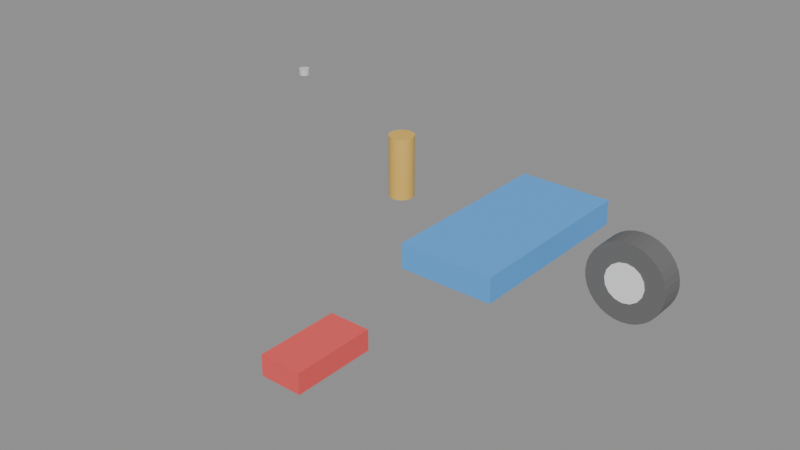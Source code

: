 # Source: car_parts.blend  (saved by Blender 5.0.119; exported with 4.5.12 LTS)
import bpy
from mathutils import Matrix  # noqa: F401  (used for matrix-valued properties, if any)

bpy.ops.wm.read_factory_settings(use_empty=True)
scene = bpy.context.scene
scene.name = 'Scene'

# ---- materials (node trees are filled in below, after node groups)
mat_chassismat = bpy.data.materials.new('ChassisMat')
mat_tiremat = bpy.data.materials.new('TireMat')
mat_rimmat = bpy.data.materials.new('RimMat')
mat_batterymat = bpy.data.materials.new('BatteryMat')
mat_terminalmat = bpy.data.materials.new('TerminalMat')
mat_basketmat = bpy.data.materials.new('BasketMat')

# ---- material node trees
mat_chassismat.use_nodes = True; mat_chassismat.node_tree.nodes.clear()
_N = mat_chassismat.node_tree.nodes; _L = mat_chassismat.node_tree.links
n0 = _N.new('ShaderNodeBsdfPrincipled'); n0.name = 'Principled BSDF'; n0.location = (-200, 100)
n0.inputs[0].default_value = (0.1, 0.4, 0.9, 1.0)
n1 = _N.new('ShaderNodeOutputMaterial'); n1.name = 'Material Output'; n1.location = (200, 100)
_L.new(n0.outputs[0], n1.inputs[0])
n1.is_active_output = True
mat_tiremat.use_nodes = True; mat_tiremat.node_tree.nodes.clear()
_N = mat_tiremat.node_tree.nodes; _L = mat_tiremat.node_tree.links
n0 = _N.new('ShaderNodeBsdfPrincipled'); n0.name = 'Principled BSDF'; n0.location = (-200, 100)
n0.inputs[0].default_value = (0.15, 0.15, 0.15, 1.0)
n1 = _N.new('ShaderNodeOutputMaterial'); n1.name = 'Material Output'; n1.location = (200, 100)
_L.new(n0.outputs[0], n1.inputs[0])
n1.is_active_output = True
mat_rimmat.use_nodes = True; mat_rimmat.node_tree.nodes.clear()
_N = mat_rimmat.node_tree.nodes; _L = mat_rimmat.node_tree.links
n0 = _N.new('ShaderNodeBsdfPrincipled'); n0.name = 'Principled BSDF'; n0.location = (-200, 100)
n0.inputs[0].default_value = (0.9, 0.9, 0.9, 1.0)
n1 = _N.new('ShaderNodeOutputMaterial'); n1.name = 'Material Output'; n1.location = (200, 100)
_L.new(n0.outputs[0], n1.inputs[0])
n1.is_active_output = True
mat_batterymat.use_nodes = True; mat_batterymat.node_tree.nodes.clear()
_N = mat_batterymat.node_tree.nodes; _L = mat_batterymat.node_tree.links
n0 = _N.new('ShaderNodeBsdfPrincipled'); n0.name = 'Principled BSDF'; n0.location = (-200, 100)
n0.inputs[0].default_value = (0.8, 0.5, 0.1, 1.0)
n1 = _N.new('ShaderNodeOutputMaterial'); n1.name = 'Material Output'; n1.location = (200, 100)
_L.new(n0.outputs[0], n1.inputs[0])
n1.is_active_output = True
mat_terminalmat.use_nodes = True; mat_terminalmat.node_tree.nodes.clear()
_N = mat_terminalmat.node_tree.nodes; _L = mat_terminalmat.node_tree.links
n0 = _N.new('ShaderNodeBsdfPrincipled'); n0.name = 'Principled BSDF'; n0.location = (-200, 100)
n0.inputs[0].default_value = (0.7, 0.7, 0.7, 1.0)
n1 = _N.new('ShaderNodeOutputMaterial'); n1.name = 'Material Output'; n1.location = (200, 100)
_L.new(n0.outputs[0], n1.inputs[0])
n1.is_active_output = True
mat_basketmat.use_nodes = True; mat_basketmat.node_tree.nodes.clear()
_N = mat_basketmat.node_tree.nodes; _L = mat_basketmat.node_tree.links
n0 = _N.new('ShaderNodeBsdfPrincipled'); n0.name = 'Principled BSDF'; n0.location = (-200, 100)
n0.inputs[0].default_value = (0.9, 0.1, 0.1, 1.0)
n1 = _N.new('ShaderNodeOutputMaterial'); n1.name = 'Material Output'; n1.location = (200, 100)
_L.new(n0.outputs[0], n1.inputs[0])
n1.is_active_output = True

# ---- meshes
me_cube = bpy.data.meshes.new('Cube')
me_cube.from_pydata([(-0.75, -1.5, -0.2), (-0.75, -1.5, 0.2), (-0.75, 1.5, -0.2), (-0.75, 1.5, 0.2), (0.75, -1.5, -0.2), (0.75, -1.5, 0.2), (0.75, 1.5, -0.2), (0.75, 1.5, 0.2)], [], [(0, 1, 3, 2), (2, 3, 7, 6), (6, 7, 5, 4), (4, 5, 1, 0), (2, 6, 4, 0), (7, 3, 1, 5)])
_uv = me_cube.uv_layers.new(name='UVMap')
_uv.uv.foreach_set('vector', [0.375, 0.0, 0.625, 0.0, 0.625, 0.25, 0.375, 0.25, 0.375, 0.25, 0.625, 0.25, 0.625, 0.5, 0.375, 0.5, 0.375, 0.5, 0.625, 0.5, 0.625, 0.75, 0.375, 0.75, 0.375, 0.75, 0.625, 0.75, 0.625, 1.0, 0.375, 1.0, 0.125, 0.5, 0.375, 0.5, 0.375, 0.75, 0.125, 0.75, 0.625, 0.5, 0.875, 0.5, 0.875, 0.75, 0.625, 0.75])
me_cube.materials.append(mat_chassismat)
me_cube.update()
me_cylinder = bpy.data.meshes.new('Cylinder')
me_cylinder.from_pydata([(2.0, 0.2, 0.6), (2.0, -0.2, 0.6), (2.117, 0.2, 0.5885), (2.117, -0.2, 0.5885), (2.23, 0.2, 0.5543), (2.23, -0.2, 0.5543), (2.333, 0.2, 0.4989), (2.333, -0.2, 0.4989), (2.424, 0.2, 0.4243), (2.424, -0.2, 0.4243), (2.499, 0.2, 0.3333), (2.499, -0.2, 0.3333), (2.554, 0.2, 0.2296), (2.554, -0.2, 0.2296), (2.588, 0.2, 0.1171), (2.588, -0.2, 0.1171), (2.6, 0.2, 7.24e-07), (2.6, -0.2, -7.24e-07), (2.588, 0.2, -0.1171), (2.588, -0.2, -0.1171), (2.554, 0.2, -0.2296), (2.554, -0.2, -0.2296), (2.499, 0.2, -0.3333), (2.499, -0.2, -0.3333), (2.424, 0.2, -0.4243), (2.424, -0.2, -0.4243), (2.333, 0.2, -0.4989), (2.333, -0.2, -0.4989), (2.23, 0.2, -0.5543), (2.23, -0.2, -0.5543), (2.117, 0.2, -0.5885), (2.117, -0.2, -0.5885), (2.0, 0.2, -0.6), (2.0, -0.2, -0.6), (1.883, 0.2, -0.5885), (1.883, -0.2, -0.5885), (1.77, 0.2, -0.5543), (1.77, -0.2, -0.5543), (1.667, 0.2, -0.4989), (1.667, -0.2, -0.4989), (1.576, 0.2, -0.4243), (1.576, -0.2, -0.4243), (1.501, 0.2, -0.3333), (1.501, -0.2, -0.3333), (1.446, 0.2, -0.2296), (1.446, -0.2, -0.2296), (1.412, 0.2, -0.1171), (1.412, -0.2, -0.1171), (1.4, 0.2, 7.24e-07), (1.4, -0.2, -7.24e-07), (1.412, 0.2, 0.1171), (1.412, -0.2, 0.1171), (1.446, 0.2, 0.2296), (1.446, -0.2, 0.2296), (1.501, 0.2, 0.3333), (1.501, -0.2, 0.3333), (1.576, 0.2, 0.4243), (1.576, -0.2, 0.4243), (1.667, 0.2, 0.4989), (1.667, -0.2, 0.4989), (1.77, 0.2, 0.5543), (1.77, -0.2, 0.5543), (1.883, 0.2, 0.5885), (1.883, -0.2, 0.5885)], [], [(0, 1, 3, 2), (2, 3, 5, 4), (4, 5, 7, 6), (6, 7, 9, 8), (8, 9, 11, 10), (10, 11, 13, 12), (12, 13, 15, 14), (14, 15, 17, 16), (16, 17, 19, 18), (18, 19, 21, 20), (20, 21, 23, 22), (22, 23, 25, 24), (24, 25, 27, 26), (26, 27, 29, 28), (28, 29, 31, 30), (30, 31, 33, 32), (32, 33, 35, 34), (34, 35, 37, 36), (36, 37, 39, 38), (38, 39, 41, 40), (40, 41, 43, 42), (42, 43, 45, 44), (44, 45, 47, 46), (46, 47, 49, 48), (48, 49, 51, 50), (50, 51, 53, 52), (52, 53, 55, 54), (54, 55, 57, 56), (56, 57, 59, 58), (58, 59, 61, 60), (3, 1, 63, 61, 59, 57, 55, 53, 51, 49, 47, 45, 43, 41, 39, 37, 35, 33, 31, 29, 27, 25, 23, 21, 19, 17, 15, 13, 11, 9, 7, 5), (60, 61, 63, 62), (62, 63, 1, 0), (0, 2, 4, 6, 8, 10, 12, 14, 16, 18, 20, 22, 24, 26, 28, 30, 32, 34, 36, 38, 40, 42, 44, 46, 48, 50, 52, 54, 56, 58, 60, 62)])
_uv = me_cylinder.uv_layers.new(name='UVMap')
_uv.uv.foreach_set('vector', [1.0, 0.5, 1.0, 1.0, 0.9688, 1.0, 0.9688, 0.5, 0.9688, 0.5, 0.9688, 1.0, 0.9375, 1.0, 0.9375, 0.5, 0.9375, 0.5, 0.9375, 1.0, 0.9062, 1.0, 0.9062, 0.5, 0.9062, 0.5, 0.9062, 1.0, 0.875, 1.0, 0.875, 0.5, 0.875, 0.5, 0.875, 1.0, 0.8438, 1.0, 0.8438, 0.5, 0.8438, 0.5, 0.8438, 1.0, 0.8125, 1.0, 0.8125, 0.5, 0.8125, 0.5, 0.8125, 1.0, 0.7812, 1.0, 0.7812, 0.5, 0.7812, 0.5, 0.7812, 1.0, 0.75, 1.0, 0.75, 0.5, 0.75, 0.5, 0.75, 1.0, 0.7188, 1.0, 0.7188, 0.5, 0.7188, 0.5, 0.7188, 1.0, 0.6875, 1.0, 0.6875, 0.5, 0.6875, 0.5, 0.6875, 1.0, 0.6562, 1.0, 0.6562, 0.5, 0.6562, 0.5, 0.6562, 1.0, 0.625, 1.0, 0.625, 0.5, 0.625, 0.5, 0.625, 1.0, 0.5938, 1.0, 0.5938, 0.5, 0.5938, 0.5, 0.5938, 1.0, 0.5625, 1.0, 0.5625, 0.5, 0.5625, 0.5, 0.5625, 1.0, 0.5312, 1.0, 0.5312, 0.5, 0.5312, 0.5, 0.5312, 1.0, 0.5, 1.0, 0.5, 0.5, 0.5, 0.5, 0.5, 1.0, 0.4688, 1.0, 0.4688, 0.5, 0.4688, 0.5, 0.4688, 1.0, 0.4375, 1.0, 0.4375, 0.5, 0.4375, 0.5, 0.4375, 1.0, 0.4062, 1.0, 0.4062, 0.5, 0.4062, 0.5, 0.4062, 1.0, 0.375, 1.0, 0.375, 0.5, 0.375, 0.5, 0.375, 1.0, 0.3438, 1.0, 0.3438, 0.5, 0.3438, 0.5, 0.3438, 1.0, 0.3125, 1.0, 0.3125, 0.5, 0.3125, 0.5, 0.3125, 1.0, 0.2812, 1.0, 0.2812, 0.5, 0.2812, 0.5, 0.2812, 1.0, 0.25, 1.0, 0.25, 0.5, 0.25, 0.5, 0.25, 1.0, 0.2188, 1.0, 0.2188, 0.5, 0.2188, 0.5, 0.2188, 1.0, 0.1875, 1.0, 0.1875, 0.5, 0.1875, 0.5, 0.1875, 1.0, 0.1562, 1.0, 0.1562, 0.5, 0.1562, 0.5, 0.1562, 1.0, 0.125, 1.0, 0.125, 0.5, 0.125, 0.5, 0.125, 1.0, 0.09375, 1.0, 0.09375, 0.5, 0.09375, 0.5, 0.09375, 1.0, 0.0625, 1.0, 0.0625, 0.5, 0.2968, 0.4854, 0.25, 0.49, 0.2032, 0.4854, 0.1582, 0.4717, 0.1167, 0.4496, 0.08029, 0.4197, 0.05045, 0.3833, 0.02827, 0.3418, 0.01461, 0.2968, 0.01, 0.25, 0.01461, 0.2032, 0.02827, 0.1582, 0.05045, 0.1167, 0.08029, 0.08029, 0.1167, 0.05045, 0.1582, 0.02827, 0.2032, 0.01461, 0.25, 0.01, 0.2968, 0.01461, 0.3418, 0.02827, 0.3833, 0.05045, 0.4197, 0.08029, 0.4496, 0.1167, 0.4717, 0.1582, 0.4854, 0.2032, 0.49, 0.25, 0.4854, 0.2968, 0.4717, 0.3418, 0.4496, 0.3833, 0.4197, 0.4197, 0.3833, 0.4496, 0.3418, 0.4717, 0.0625, 0.5, 0.0625, 1.0, 0.03125, 1.0, 0.03125, 0.5, 0.03125, 0.5, 0.03125, 1.0, 0.0, 1.0, 0.0, 0.5, 0.75, 0.49, 0.7968, 0.4854, 0.8418, 0.4717, 0.8833, 0.4496, 0.9197, 0.4197, 0.9496, 0.3833, 0.9717, 0.3418, 0.9854, 0.2968, 0.99, 0.25, 0.9854, 0.2032, 0.9717, 0.1582, 0.9496, 0.1167, 0.9197, 0.08029, 0.8833, 0.05045, 0.8418, 0.02827, 0.7968, 0.01461, 0.75, 0.01, 0.7032, 0.01461, 0.6582, 0.02827, 0.6167, 0.05045, 0.5803, 0.08029, 0.5504, 0.1167, 0.5283, 0.1582, 0.5146, 0.2032, 0.51, 0.25, 0.5146, 0.2968, 0.5283, 0.3418, 0.5504, 0.3833, 0.5803, 0.4197, 0.6167, 0.4496, 0.6582, 0.4717, 0.7032, 0.4854])
me_cylinder.materials.append(mat_tiremat)
me_cylinder.update()
me_cylinder_001 = bpy.data.meshes.new('Cylinder.001')
me_cylinder_001.from_pydata([(2.0, 0.21, 0.3), (2.0, -0.21, 0.3), (2.115, 0.21, 0.2772), (2.115, -0.21, 0.2772), (2.212, 0.21, 0.2121), (2.212, -0.21, 0.2121), (2.277, 0.21, 0.1148), (2.277, -0.21, 0.1148), (2.3, 0.21, 7.602e-07), (2.3, -0.21, -7.602e-07), (2.277, 0.21, -0.1148), (2.277, -0.21, -0.1148), (2.212, 0.21, -0.2121), (2.212, -0.21, -0.2121), (2.115, 0.21, -0.2772), (2.115, -0.21, -0.2772), (2.0, 0.21, -0.3), (2.0, -0.21, -0.3), (1.885, 0.21, -0.2772), (1.885, -0.21, -0.2772), (1.788, 0.21, -0.2121), (1.788, -0.21, -0.2121), (1.723, 0.21, -0.1148), (1.723, -0.21, -0.1148), (1.7, 0.21, 7.602e-07), (1.7, -0.21, -7.602e-07), (1.723, 0.21, 0.1148), (1.723, -0.21, 0.1148), (1.788, 0.21, 0.2121), (1.788, -0.21, 0.2121), (1.885, 0.21, 0.2772), (1.885, -0.21, 0.2772)], [], [(0, 1, 3, 2), (2, 3, 5, 4), (4, 5, 7, 6), (6, 7, 9, 8), (8, 9, 11, 10), (10, 11, 13, 12), (12, 13, 15, 14), (14, 15, 17, 16), (16, 17, 19, 18), (18, 19, 21, 20), (20, 21, 23, 22), (22, 23, 25, 24), (24, 25, 27, 26), (26, 27, 29, 28), (3, 1, 31, 29, 27, 25, 23, 21, 19, 17, 15, 13, 11, 9, 7, 5), (28, 29, 31, 30), (30, 31, 1, 0), (0, 2, 4, 6, 8, 10, 12, 14, 16, 18, 20, 22, 24, 26, 28, 30)])
_uv = me_cylinder_001.uv_layers.new(name='UVMap')
_uv.uv.foreach_set('vector', [1.0, 0.5, 1.0, 1.0, 0.9375, 1.0, 0.9375, 0.5, 0.9375, 0.5, 0.9375, 1.0, 0.875, 1.0, 0.875, 0.5, 0.875, 0.5, 0.875, 1.0, 0.8125, 1.0, 0.8125, 0.5, 0.8125, 0.5, 0.8125, 1.0, 0.75, 1.0, 0.75, 0.5, 0.75, 0.5, 0.75, 1.0, 0.6875, 1.0, 0.6875, 0.5, 0.6875, 0.5, 0.6875, 1.0, 0.625, 1.0, 0.625, 0.5, 0.625, 0.5, 0.625, 1.0, 0.5625, 1.0, 0.5625, 0.5, 0.5625, 0.5, 0.5625, 1.0, 0.5, 1.0, 0.5, 0.5, 0.5, 0.5, 0.5, 1.0, 0.4375, 1.0, 0.4375, 0.5, 0.4375, 0.5, 0.4375, 1.0, 0.375, 1.0, 0.375, 0.5, 0.375, 0.5, 0.375, 1.0, 0.3125, 1.0, 0.3125, 0.5, 0.3125, 0.5, 0.3125, 1.0, 0.25, 1.0, 0.25, 0.5, 0.25, 0.5, 0.25, 1.0, 0.1875, 1.0, 0.1875, 0.5, 0.1875, 0.5, 0.1875, 1.0, 0.125, 1.0, 0.125, 0.5, 0.3418, 0.4717, 0.25, 0.49, 0.1582, 0.4717, 0.08029, 0.4197, 0.02827, 0.3418, 0.01, 0.25, 0.02827, 0.1582, 0.08029, 0.08029, 0.1582, 0.02827, 0.25, 0.01, 0.3418, 0.02827, 0.4197, 0.08029, 0.4717, 0.1582, 0.49, 0.25, 0.4717, 0.3418, 0.4197, 0.4197, 0.125, 0.5, 0.125, 1.0, 0.0625, 1.0, 0.0625, 0.5, 0.0625, 0.5, 0.0625, 1.0, 0.0, 1.0, 0.0, 0.5, 0.75, 0.49, 0.8418, 0.4717, 0.9197, 0.4197, 0.9717, 0.3418, 0.99, 0.25, 0.9717, 0.1582, 0.9197, 0.08029, 0.8418, 0.02827, 0.75, 0.01, 0.6582, 0.02827, 0.5803, 0.08029, 0.5283, 0.1582, 0.51, 0.25, 0.5283, 0.3418, 0.5803, 0.4197, 0.6582, 0.4717])
me_cylinder_001.materials.append(mat_rimmat)
me_cylinder_001.update()
me_cylinder_002 = bpy.data.meshes.new('Cylinder.002')
me_cylinder_002.from_pydata([(0.0, 0.2, -0.5), (0.0, 0.2, 0.5), (0.03902, 0.1962, -0.5), (0.03902, 0.1962, 0.5), (0.07654, 0.1848, -0.5), (0.07654, 0.1848, 0.5), (0.1111, 0.1663, -0.5), (0.1111, 0.1663, 0.5), (0.1414, 0.1414, -0.5), (0.1414, 0.1414, 0.5), (0.1663, 0.1111, -0.5), (0.1663, 0.1111, 0.5), (0.1848, 0.07654, -0.5), (0.1848, 0.07654, 0.5), (0.1962, 0.03902, -0.5), (0.1962, 0.03902, 0.5), (0.2, 0.0, -0.5), (0.2, 0.0, 0.5), (0.1962, -0.03902, -0.5), (0.1962, -0.03902, 0.5), (0.1848, -0.07654, -0.5), (0.1848, -0.07654, 0.5), (0.1663, -0.1111, -0.5), (0.1663, -0.1111, 0.5), (0.1414, -0.1414, -0.5), (0.1414, -0.1414, 0.5), (0.1111, -0.1663, -0.5), (0.1111, -0.1663, 0.5), (0.07654, -0.1848, -0.5), (0.07654, -0.1848, 0.5), (0.03902, -0.1962, -0.5), (0.03902, -0.1962, 0.5), (0.0, -0.2, -0.5), (0.0, -0.2, 0.5), (-0.03902, -0.1962, -0.5), (-0.03902, -0.1962, 0.5), (-0.07654, -0.1848, -0.5), (-0.07654, -0.1848, 0.5), (-0.1111, -0.1663, -0.5), (-0.1111, -0.1663, 0.5), (-0.1414, -0.1414, -0.5), (-0.1414, -0.1414, 0.5), (-0.1663, -0.1111, -0.5), (-0.1663, -0.1111, 0.5), (-0.1848, -0.07654, -0.5), (-0.1848, -0.07654, 0.5), (-0.1962, -0.03902, -0.5), (-0.1962, -0.03902, 0.5), (-0.2, 0.0, -0.5), (-0.2, 0.0, 0.5), (-0.1962, 0.03902, -0.5), (-0.1962, 0.03902, 0.5), (-0.1848, 0.07654, -0.5), (-0.1848, 0.07654, 0.5), (-0.1663, 0.1111, -0.5), (-0.1663, 0.1111, 0.5), (-0.1414, 0.1414, -0.5), (-0.1414, 0.1414, 0.5), (-0.1111, 0.1663, -0.5), (-0.1111, 0.1663, 0.5), (-0.07654, 0.1848, -0.5), (-0.07654, 0.1848, 0.5), (-0.03902, 0.1962, -0.5), (-0.03902, 0.1962, 0.5)], [], [(0, 1, 3, 2), (2, 3, 5, 4), (4, 5, 7, 6), (6, 7, 9, 8), (8, 9, 11, 10), (10, 11, 13, 12), (12, 13, 15, 14), (14, 15, 17, 16), (16, 17, 19, 18), (18, 19, 21, 20), (20, 21, 23, 22), (22, 23, 25, 24), (24, 25, 27, 26), (26, 27, 29, 28), (28, 29, 31, 30), (30, 31, 33, 32), (32, 33, 35, 34), (34, 35, 37, 36), (36, 37, 39, 38), (38, 39, 41, 40), (40, 41, 43, 42), (42, 43, 45, 44), (44, 45, 47, 46), (46, 47, 49, 48), (48, 49, 51, 50), (50, 51, 53, 52), (52, 53, 55, 54), (54, 55, 57, 56), (56, 57, 59, 58), (58, 59, 61, 60), (3, 1, 63, 61, 59, 57, 55, 53, 51, 49, 47, 45, 43, 41, 39, 37, 35, 33, 31, 29, 27, 25, 23, 21, 19, 17, 15, 13, 11, 9, 7, 5), (60, 61, 63, 62), (62, 63, 1, 0), (0, 2, 4, 6, 8, 10, 12, 14, 16, 18, 20, 22, 24, 26, 28, 30, 32, 34, 36, 38, 40, 42, 44, 46, 48, 50, 52, 54, 56, 58, 60, 62)])
_uv = me_cylinder_002.uv_layers.new(name='UVMap')
_uv.uv.foreach_set('vector', [1.0, 0.5, 1.0, 1.0, 0.9688, 1.0, 0.9688, 0.5, 0.9688, 0.5, 0.9688, 1.0, 0.9375, 1.0, 0.9375, 0.5, 0.9375, 0.5, 0.9375, 1.0, 0.9062, 1.0, 0.9062, 0.5, 0.9062, 0.5, 0.9062, 1.0, 0.875, 1.0, 0.875, 0.5, 0.875, 0.5, 0.875, 1.0, 0.8438, 1.0, 0.8438, 0.5, 0.8438, 0.5, 0.8438, 1.0, 0.8125, 1.0, 0.8125, 0.5, 0.8125, 0.5, 0.8125, 1.0, 0.7812, 1.0, 0.7812, 0.5, 0.7812, 0.5, 0.7812, 1.0, 0.75, 1.0, 0.75, 0.5, 0.75, 0.5, 0.75, 1.0, 0.7188, 1.0, 0.7188, 0.5, 0.7188, 0.5, 0.7188, 1.0, 0.6875, 1.0, 0.6875, 0.5, 0.6875, 0.5, 0.6875, 1.0, 0.6562, 1.0, 0.6562, 0.5, 0.6562, 0.5, 0.6562, 1.0, 0.625, 1.0, 0.625, 0.5, 0.625, 0.5, 0.625, 1.0, 0.5938, 1.0, 0.5938, 0.5, 0.5938, 0.5, 0.5938, 1.0, 0.5625, 1.0, 0.5625, 0.5, 0.5625, 0.5, 0.5625, 1.0, 0.5312, 1.0, 0.5312, 0.5, 0.5312, 0.5, 0.5312, 1.0, 0.5, 1.0, 0.5, 0.5, 0.5, 0.5, 0.5, 1.0, 0.4688, 1.0, 0.4688, 0.5, 0.4688, 0.5, 0.4688, 1.0, 0.4375, 1.0, 0.4375, 0.5, 0.4375, 0.5, 0.4375, 1.0, 0.4062, 1.0, 0.4062, 0.5, 0.4062, 0.5, 0.4062, 1.0, 0.375, 1.0, 0.375, 0.5, 0.375, 0.5, 0.375, 1.0, 0.3438, 1.0, 0.3438, 0.5, 0.3438, 0.5, 0.3438, 1.0, 0.3125, 1.0, 0.3125, 0.5, 0.3125, 0.5, 0.3125, 1.0, 0.2812, 1.0, 0.2812, 0.5, 0.2812, 0.5, 0.2812, 1.0, 0.25, 1.0, 0.25, 0.5, 0.25, 0.5, 0.25, 1.0, 0.2188, 1.0, 0.2188, 0.5, 0.2188, 0.5, 0.2188, 1.0, 0.1875, 1.0, 0.1875, 0.5, 0.1875, 0.5, 0.1875, 1.0, 0.1562, 1.0, 0.1562, 0.5, 0.1562, 0.5, 0.1562, 1.0, 0.125, 1.0, 0.125, 0.5, 0.125, 0.5, 0.125, 1.0, 0.09375, 1.0, 0.09375, 0.5, 0.09375, 0.5, 0.09375, 1.0, 0.0625, 1.0, 0.0625, 0.5, 0.2968, 0.4854, 0.25, 0.49, 0.2032, 0.4854, 0.1582, 0.4717, 0.1167, 0.4496, 0.08029, 0.4197, 0.05045, 0.3833, 0.02827, 0.3418, 0.01461, 0.2968, 0.01, 0.25, 0.01461, 0.2032, 0.02827, 0.1582, 0.05045, 0.1167, 0.08029, 0.08029, 0.1167, 0.05045, 0.1582, 0.02827, 0.2032, 0.01461, 0.25, 0.01, 0.2968, 0.01461, 0.3418, 0.02827, 0.3833, 0.05045, 0.4197, 0.08029, 0.4496, 0.1167, 0.4717, 0.1582, 0.4854, 0.2032, 0.49, 0.25, 0.4854, 0.2968, 0.4717, 0.3418, 0.4496, 0.3833, 0.4197, 0.4197, 0.3833, 0.4496, 0.3418, 0.4717, 0.0625, 0.5, 0.0625, 1.0, 0.03125, 1.0, 0.03125, 0.5, 0.03125, 0.5, 0.03125, 1.0, 0.0, 1.0, 0.0, 0.5, 0.75, 0.49, 0.7968, 0.4854, 0.8418, 0.4717, 0.8833, 0.4496, 0.9197, 0.4197, 0.9496, 0.3833, 0.9717, 0.3418, 0.9854, 0.2968, 0.99, 0.25, 0.9854, 0.2032, 0.9717, 0.1582, 0.9496, 0.1167, 0.9197, 0.08029, 0.8833, 0.05045, 0.8418, 0.02827, 0.7968, 0.01461, 0.75, 0.01, 0.7032, 0.01461, 0.6582, 0.02827, 0.6167, 0.05045, 0.5803, 0.08029, 0.5504, 0.1167, 0.5283, 0.1582, 0.5146, 0.2032, 0.51, 0.25, 0.5146, 0.2968, 0.5283, 0.3418, 0.5504, 0.3833, 0.5803, 0.4197, 0.6167, 0.4496, 0.6582, 0.4717, 0.7032, 0.4854])
me_cylinder_002.materials.append(mat_batterymat)
me_cylinder_002.update()
me_cylinder_003 = bpy.data.meshes.new('Cylinder.003')
me_cylinder_003.from_pydata([(0.0, 0.08, -0.05), (0.0, 0.08, 0.05), (0.03061, 0.07391, -0.05), (0.03061, 0.07391, 0.05), (0.05657, 0.05657, -0.05), (0.05657, 0.05657, 0.05), (0.07391, 0.03061, -0.05), (0.07391, 0.03061, 0.05), (0.08, 0.0, -0.05), (0.08, 0.0, 0.05), (0.07391, -0.03061, -0.05), (0.07391, -0.03061, 0.05), (0.05657, -0.05657, -0.05), (0.05657, -0.05657, 0.05), (0.03061, -0.07391, -0.05), (0.03061, -0.07391, 0.05), (0.0, -0.08, -0.05), (0.0, -0.08, 0.05), (-0.03061, -0.07391, -0.05), (-0.03061, -0.07391, 0.05), (-0.05657, -0.05657, -0.05), (-0.05657, -0.05657, 0.05), (-0.07391, -0.03061, -0.05), (-0.07391, -0.03061, 0.05), (-0.08, 0.0, -0.05), (-0.08, 0.0, 0.05), (-0.07391, 0.03061, -0.05), (-0.07391, 0.03061, 0.05), (-0.05657, 0.05657, -0.05), (-0.05657, 0.05657, 0.05), (-0.03061, 0.07391, -0.05), (-0.03061, 0.07391, 0.05)], [], [(0, 1, 3, 2), (2, 3, 5, 4), (4, 5, 7, 6), (6, 7, 9, 8), (8, 9, 11, 10), (10, 11, 13, 12), (12, 13, 15, 14), (14, 15, 17, 16), (16, 17, 19, 18), (18, 19, 21, 20), (20, 21, 23, 22), (22, 23, 25, 24), (24, 25, 27, 26), (26, 27, 29, 28), (3, 1, 31, 29, 27, 25, 23, 21, 19, 17, 15, 13, 11, 9, 7, 5), (28, 29, 31, 30), (30, 31, 1, 0), (0, 2, 4, 6, 8, 10, 12, 14, 16, 18, 20, 22, 24, 26, 28, 30)])
_uv = me_cylinder_003.uv_layers.new(name='UVMap')
_uv.uv.foreach_set('vector', [1.0, 0.5, 1.0, 1.0, 0.9375, 1.0, 0.9375, 0.5, 0.9375, 0.5, 0.9375, 1.0, 0.875, 1.0, 0.875, 0.5, 0.875, 0.5, 0.875, 1.0, 0.8125, 1.0, 0.8125, 0.5, 0.8125, 0.5, 0.8125, 1.0, 0.75, 1.0, 0.75, 0.5, 0.75, 0.5, 0.75, 1.0, 0.6875, 1.0, 0.6875, 0.5, 0.6875, 0.5, 0.6875, 1.0, 0.625, 1.0, 0.625, 0.5, 0.625, 0.5, 0.625, 1.0, 0.5625, 1.0, 0.5625, 0.5, 0.5625, 0.5, 0.5625, 1.0, 0.5, 1.0, 0.5, 0.5, 0.5, 0.5, 0.5, 1.0, 0.4375, 1.0, 0.4375, 0.5, 0.4375, 0.5, 0.4375, 1.0, 0.375, 1.0, 0.375, 0.5, 0.375, 0.5, 0.375, 1.0, 0.3125, 1.0, 0.3125, 0.5, 0.3125, 0.5, 0.3125, 1.0, 0.25, 1.0, 0.25, 0.5, 0.25, 0.5, 0.25, 1.0, 0.1875, 1.0, 0.1875, 0.5, 0.1875, 0.5, 0.1875, 1.0, 0.125, 1.0, 0.125, 0.5, 0.3418, 0.4717, 0.25, 0.49, 0.1582, 0.4717, 0.08029, 0.4197, 0.02827, 0.3418, 0.01, 0.25, 0.02827, 0.1582, 0.08029, 0.08029, 0.1582, 0.02827, 0.25, 0.01, 0.3418, 0.02827, 0.4197, 0.08029, 0.4717, 0.1582, 0.49, 0.25, 0.4717, 0.3418, 0.4197, 0.4197, 0.125, 0.5, 0.125, 1.0, 0.0625, 1.0, 0.0625, 0.5, 0.0625, 0.5, 0.0625, 1.0, 0.0, 1.0, 0.0, 0.5, 0.75, 0.49, 0.8418, 0.4717, 0.9197, 0.4197, 0.9717, 0.3418, 0.99, 0.25, 0.9717, 0.1582, 0.9197, 0.08029, 0.8418, 0.02827, 0.75, 0.01, 0.6582, 0.02827, 0.5803, 0.08029, 0.5283, 0.1582, 0.51, 0.25, 0.5283, 0.3418, 0.5803, 0.4197, 0.6582, 0.4717])
me_cylinder_003.materials.append(mat_terminalmat)
me_cylinder_003.update()
me_cube_001 = bpy.data.meshes.new('Cube.001')
me_cube_001.from_pydata([(-0.3, -4.6, -0.15), (-0.3, -4.6, 0.15), (-0.3, -3.4, -0.15), (-0.3, -3.4, 0.15), (0.3, -4.6, -0.15), (0.3, -4.6, 0.15), (0.3, -3.4, -0.15), (0.3, -3.4, 0.15)], [], [(0, 1, 3, 2), (2, 3, 7, 6), (6, 7, 5, 4), (4, 5, 1, 0), (2, 6, 4, 0), (7, 3, 1, 5)])
_uv = me_cube_001.uv_layers.new(name='UVMap')
_uv.uv.foreach_set('vector', [0.375, 0.0, 0.625, 0.0, 0.625, 0.25, 0.375, 0.25, 0.375, 0.25, 0.625, 0.25, 0.625, 0.5, 0.375, 0.5, 0.375, 0.5, 0.625, 0.5, 0.625, 0.75, 0.375, 0.75, 0.375, 0.75, 0.625, 0.75, 0.625, 1.0, 0.375, 1.0, 0.125, 0.5, 0.375, 0.5, 0.375, 0.75, 0.125, 0.75, 0.625, 0.5, 0.875, 0.5, 0.875, 0.75, 0.625, 0.75])
me_cube_001.materials.append(mat_basketmat)
me_cube_001.update()

# ---- objects
ob_chassis = bpy.data.objects.new('Chassis', me_cube)
ob_tire = bpy.data.objects.new('Tire', me_cylinder)
ob_rim = bpy.data.objects.new('Rim', me_cylinder_001)
ob_aa_battery = bpy.data.objects.new('AA_Battery', me_cylinder_002)
ob_terminal = bpy.data.objects.new('Terminal', me_cylinder_003)
ob_batterybasket = bpy.data.objects.new('BatteryBasket', me_cube_001)

# ---- transforms, parenting, visibility, modifiers, constraints
ob_chassis.location = (0.0, 0.0, 0.0)
ob_tire.location = (0.0, 0.0, 0.0)
ob_rim.parent = ob_tire
ob_rim.location = (0.0, 0.0, 0.0)
ob_aa_battery.location = (-2.0, 0.0, 0.5)
ob_terminal.parent = ob_aa_battery
ob_terminal.location = (-2.0, 0.0, 1.05)
ob_batterybasket.location = (0.0, 0.0, 0.0)

# ---- collection membership
scene.collection.objects.link(ob_chassis)
scene.collection.objects.link(ob_tire)
scene.collection.objects.link(ob_rim)
scene.collection.objects.link(ob_aa_battery)
scene.collection.objects.link(ob_terminal)
scene.collection.objects.link(ob_batterybasket)

# ---- scene / render settings (as saved in the file)
scene.frame_start = 1; scene.frame_end = 250; scene.frame_set(1)
scene.render.engine = 'BLENDER_EEVEE_NEXT'
scene.render.bake_bias = 0.0
scene.render.bake_samples = 0
scene.cycles.sampling_pattern = 'TABULATED_SOBOL'
scene.eevee.use_volume_custom_range = False
bpy.context.view_layer.update()

# ---- added for rendering (the .blend has no active camera and no usable light): camera, sun + grey world if the file has none
cam_auto = bpy.data.cameras.new('AutoCamera')
cam_auto.lens = 50.0
cam_auto.sensor_width = 36.0
cam_auto.clip_end = 1000.0
ob_auto_camera = bpy.data.objects.new('AutoCamera', cam_auto)
scene.collection.objects.link(ob_auto_camera)
ob_auto_camera.location = (7.87366, -11.8864, 7.39093)
ob_auto_camera.rotation_euler = (1.09748, -7.21219e-08, 0.694738)
scene.camera = ob_auto_camera
light_auto_sun = bpy.data.lights.new('AutoSun', 'SUN')
light_auto_sun.energy = 3.0
light_auto_sun.angle = 0.0523599
ob_auto_sun = bpy.data.objects.new('AutoSun', light_auto_sun)
scene.collection.objects.link(ob_auto_sun)
ob_auto_sun.rotation_euler = (0.872665, 0.174533, 0.523599)
if scene.world is None:
    world_auto = bpy.data.worlds.new('AutoWorld')
    world_auto.color = (0.3, 0.3, 0.3)
    scene.world = world_auto
bpy.context.view_layer.update()
